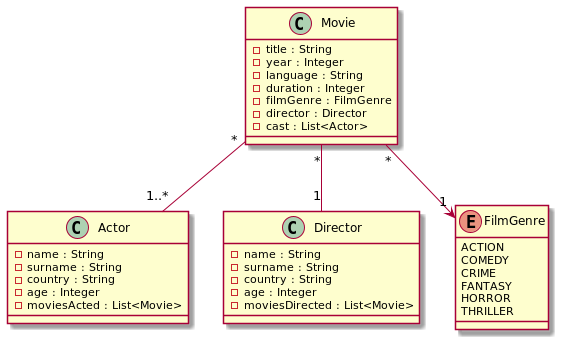

The diagram above was rendered by PlantUML. Its source (embedded in the PNG):
@startuml
class Actor{
    -name : String
    -surname : String
    -country : String
    -age : Integer
    -moviesActed : List<Movie>
}
class Director{
    -name : String
    -surname : String
    -country : String
    -age : Integer
    -moviesDirected : List<Movie>
}

class Movie {
    -title : String
    -year : Integer
    -language : String
    -duration : Integer
    -filmGenre : FilmGenre
    -director : Director
    -cast : List<Actor>
}

enum FilmGenre {
    ACTION
    COMEDY
    CRIME
    FANTASY
    HORROR
    THRILLER
}

Movie "*" -- "1..*" Actor
Movie "*" -- "1" Director
Movie "*" --> "1" FilmGenre

@enduml